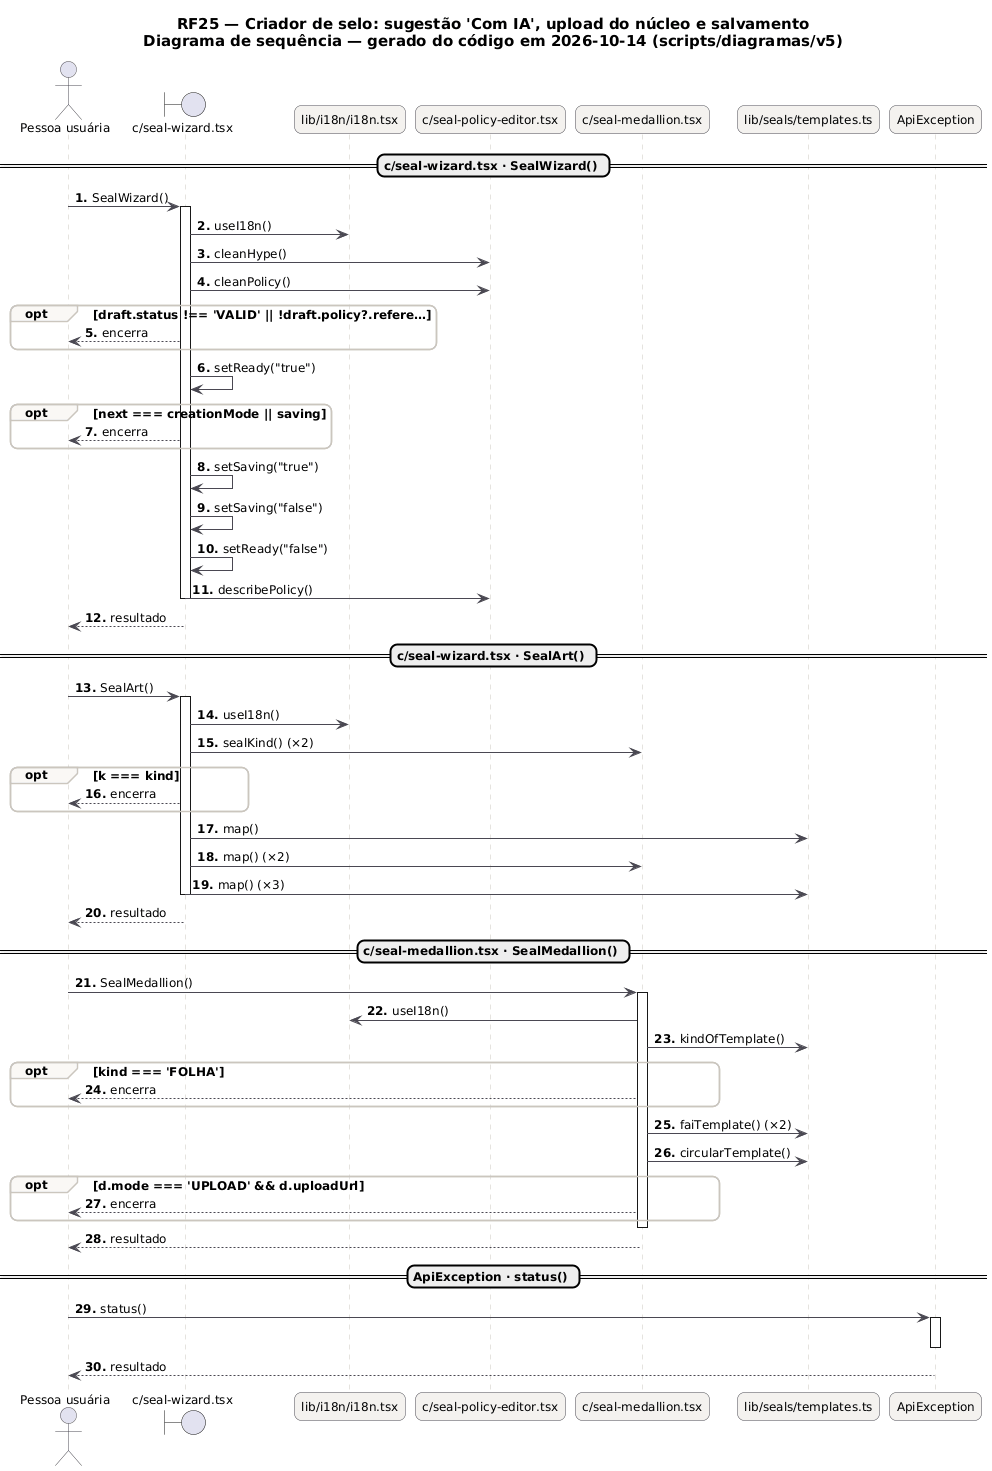

The diagram above was rendered by PlantUML. Its source (embedded in the PNG):
@startuml RF25_Criador_Sequencia
skinparam backgroundColor #FFFFFF
skinparam shadowing false
skinparam defaultFontName "DejaVu Sans"
skinparam defaultFontSize 12
skinparam titleFontSize 15
skinparam roundcorner 14
skinparam ArrowColor #52606D
skinparam note {
  BackgroundColor #FFFDEB
  BorderColor #D8CE78
  FontColor #554F24
}
skinparam sequence {
  ArrowColor #4A4852
  LifeLineBorderColor #CBC6BE
  ParticipantBackgroundColor #F4F2EF
  ParticipantBorderColor #4A4852
  ActorBorderColor #4A4852
  GroupBorderColor #CBC6BE
  GroupBackgroundColor #FAF8F5
}
autonumber "<b>0."
title RF25 — Criador de selo: sugestão 'Com IA', upload do núcleo e salvamento\nDiagrama de sequência — gerado do código em 2026-10-14 (scripts/diagramas/v5)

actor "Pessoa usuária" as U
boundary "c/seal-wizard.tsx" as c_seal_wizard_tsx
participant "lib/i18n/i18n.tsx" as lib_i18n_i18n_tsx
participant "c/seal-policy-editor.tsx" as c_seal_policy_editor_tsx
participant "c/seal-medallion.tsx" as c_seal_medallion_tsx
participant "lib/seals/templates.ts" as lib_seals_templates_ts
participant "ApiException" as ApiException
== c/seal-wizard.tsx · SealWizard() ==
U -> c_seal_wizard_tsx : SealWizard()
activate c_seal_wizard_tsx
c_seal_wizard_tsx -> lib_i18n_i18n_tsx : useI18n()
c_seal_wizard_tsx -> c_seal_policy_editor_tsx : cleanHype()
c_seal_wizard_tsx -> c_seal_policy_editor_tsx : cleanPolicy()
opt draft.status !== 'VALID' || !draft.policy?.refere…
c_seal_wizard_tsx --> U : encerra
end
c_seal_wizard_tsx -> c_seal_wizard_tsx : setReady("true")
opt next === creationMode || saving
c_seal_wizard_tsx --> U : encerra
end
c_seal_wizard_tsx -> c_seal_wizard_tsx : setSaving("true")
c_seal_wizard_tsx -> c_seal_wizard_tsx : setSaving("false")
c_seal_wizard_tsx -> c_seal_wizard_tsx : setReady("false")
c_seal_wizard_tsx -> c_seal_policy_editor_tsx : describePolicy()
deactivate c_seal_wizard_tsx
c_seal_wizard_tsx --> U : resultado
== c/seal-wizard.tsx · SealArt() ==
U -> c_seal_wizard_tsx : SealArt()
activate c_seal_wizard_tsx
c_seal_wizard_tsx -> lib_i18n_i18n_tsx : useI18n()
c_seal_wizard_tsx -> c_seal_medallion_tsx : sealKind() (×2)
opt k === kind
c_seal_wizard_tsx --> U : encerra
end
c_seal_wizard_tsx -> lib_seals_templates_ts : map()
c_seal_wizard_tsx -> c_seal_medallion_tsx : map() (×2)
c_seal_wizard_tsx -> lib_seals_templates_ts : map() (×3)
deactivate c_seal_wizard_tsx
c_seal_wizard_tsx --> U : resultado
== c/seal-medallion.tsx · SealMedallion() ==
U -> c_seal_medallion_tsx : SealMedallion()
activate c_seal_medallion_tsx
c_seal_medallion_tsx -> lib_i18n_i18n_tsx : useI18n()
c_seal_medallion_tsx -> lib_seals_templates_ts : kindOfTemplate()
opt kind === 'FOLHA'
c_seal_medallion_tsx --> U : encerra
end
c_seal_medallion_tsx -> lib_seals_templates_ts : faiTemplate() (×2)
c_seal_medallion_tsx -> lib_seals_templates_ts : circularTemplate()
opt d.mode === 'UPLOAD' && d.uploadUrl
c_seal_medallion_tsx --> U : encerra
end
deactivate c_seal_medallion_tsx
c_seal_medallion_tsx --> U : resultado
== ApiException · status() ==
U -> ApiException : status()
activate ApiException
deactivate ApiException
ApiException --> U : resultado
@enduml